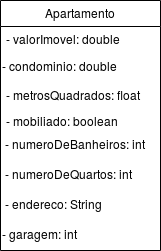

The diagram above was exported from draw.io. Its source (the exported page's mxGraphModel, read from the mxfile embedded in the PNG):
<mxGraphModel dx="782" dy="701" grid="1" gridSize="10" guides="1" tooltips="1" connect="1" arrows="1" fold="1" page="1" pageScale="1" pageWidth="850" pageHeight="1100" math="0" shadow="0">
  <root>
    <mxCell id="0" />
    <mxCell id="1" parent="0" />
    <mxCell id="vPcDlqNpByxVyXv9BLVC-1" value="Apartamento" style="swimlane;fontStyle=0;childLayout=stackLayout;horizontal=1;startSize=26;fillColor=none;horizontalStack=0;resizeParent=1;resizeParentMax=0;resizeLast=0;collapsible=1;marginBottom=0;" vertex="1" parent="1">
      <mxGeometry x="200" y="160" width="160" height="250" as="geometry" />
    </mxCell>
    <mxCell id="vPcDlqNpByxVyXv9BLVC-2" value="- valorImovel: double" style="text;strokeColor=none;fillColor=none;align=left;verticalAlign=top;spacingLeft=4;spacingRight=4;overflow=hidden;rotatable=0;points=[[0,0.5],[1,0.5]];portConstraint=eastwest;" vertex="1" parent="vPcDlqNpByxVyXv9BLVC-1">
      <mxGeometry y="26" width="160" height="26" as="geometry" />
    </mxCell>
    <mxCell id="vPcDlqNpByxVyXv9BLVC-9" value="- condominio: double" style="text;html=1;" vertex="1" parent="vPcDlqNpByxVyXv9BLVC-1">
      <mxGeometry y="52" width="160" height="30" as="geometry" />
    </mxCell>
    <mxCell id="vPcDlqNpByxVyXv9BLVC-3" value="- metrosQuadrados: float" style="text;strokeColor=none;fillColor=none;align=left;verticalAlign=top;spacingLeft=4;spacingRight=4;overflow=hidden;rotatable=0;points=[[0,0.5],[1,0.5]];portConstraint=eastwest;" vertex="1" parent="vPcDlqNpByxVyXv9BLVC-1">
      <mxGeometry y="82" width="160" height="26" as="geometry" />
    </mxCell>
    <mxCell id="vPcDlqNpByxVyXv9BLVC-4" value="- mobiliado: boolean" style="text;strokeColor=none;fillColor=none;align=left;verticalAlign=top;spacingLeft=4;spacingRight=4;overflow=hidden;rotatable=0;points=[[0,0.5],[1,0.5]];portConstraint=eastwest;" vertex="1" parent="vPcDlqNpByxVyXv9BLVC-1">
      <mxGeometry y="108" width="160" height="22" as="geometry" />
    </mxCell>
    <mxCell id="vPcDlqNpByxVyXv9BLVC-10" value="&amp;nbsp;- numeroDeBanheiros: int" style="text;html=1;" vertex="1" parent="vPcDlqNpByxVyXv9BLVC-1">
      <mxGeometry y="130" width="160" height="30" as="geometry" />
    </mxCell>
    <mxCell id="vPcDlqNpByxVyXv9BLVC-6" value="&amp;nbsp;- numeroDeQuartos: int" style="text;html=1;" vertex="1" parent="vPcDlqNpByxVyXv9BLVC-1">
      <mxGeometry y="160" width="160" height="30" as="geometry" />
    </mxCell>
    <mxCell id="vPcDlqNpByxVyXv9BLVC-7" value="&amp;nbsp;- endereco: String" style="text;html=1;" vertex="1" parent="vPcDlqNpByxVyXv9BLVC-1">
      <mxGeometry y="190" width="160" height="30" as="geometry" />
    </mxCell>
    <mxCell id="vPcDlqNpByxVyXv9BLVC-11" value="- garagem: int" style="text;html=1;" vertex="1" parent="vPcDlqNpByxVyXv9BLVC-1">
      <mxGeometry y="220" width="160" height="30" as="geometry" />
    </mxCell>
  </root>
</mxGraphModel>